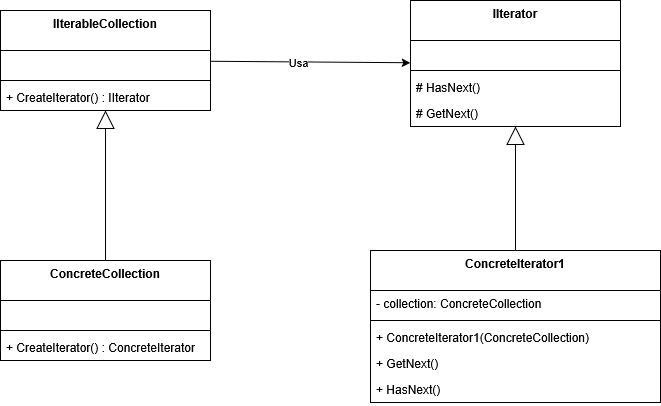

The diagram above was exported from draw.io. Its source (the exported page's mxGraphModel, read from the mxfile embedded in the PNG):
<mxGraphModel dx="1993" dy="1944" grid="1" gridSize="10" guides="1" tooltips="1" connect="1" arrows="1" fold="1" page="1" pageScale="1" pageWidth="827" pageHeight="1169" math="0" shadow="0">
  <root>
    <mxCell id="0" />
    <mxCell id="1" parent="0" />
    <mxCell id="83oMG1Soc3TxK7EO06dk-6" parent="1" style="swimlane;fontStyle=1;align=center;verticalAlign=top;childLayout=stackLayout;horizontal=1;startSize=40;horizontalStack=0;resizeParent=1;resizeParentMax=0;resizeLast=0;collapsible=1;marginBottom=0;whiteSpace=wrap;html=1;" value="ConcreteIterator1" vertex="1">
      <mxGeometry height="152" width="290" x="290" y="220" as="geometry" />
    </mxCell>
    <mxCell id="83oMG1Soc3TxK7EO06dk-7" parent="83oMG1Soc3TxK7EO06dk-6" style="text;strokeColor=none;fillColor=none;align=left;verticalAlign=top;spacingLeft=4;spacingRight=4;overflow=hidden;rotatable=0;points=[[0,0.5],[1,0.5]];portConstraint=eastwest;whiteSpace=wrap;html=1;" value="- collection: ConcreteCollection" vertex="1">
      <mxGeometry height="26" width="290" y="40" as="geometry" />
    </mxCell>
    <mxCell id="83oMG1Soc3TxK7EO06dk-8" parent="83oMG1Soc3TxK7EO06dk-6" style="line;strokeWidth=1;fillColor=none;align=left;verticalAlign=middle;spacingTop=-1;spacingLeft=3;spacingRight=3;rotatable=0;labelPosition=right;points=[];portConstraint=eastwest;strokeColor=inherit;" value="" vertex="1">
      <mxGeometry height="8" width="290" y="66" as="geometry" />
    </mxCell>
    <mxCell id="AZI9iGA9m4LZaXed2W2p-3" parent="83oMG1Soc3TxK7EO06dk-6" style="text;strokeColor=none;fillColor=none;align=left;verticalAlign=top;spacingLeft=4;spacingRight=4;overflow=hidden;rotatable=0;points=[[0,0.5],[1,0.5]];portConstraint=eastwest;whiteSpace=wrap;html=1;" value="&lt;div&gt;+ ConcreteIterator1(ConcreteCollection)&lt;/div&gt;" vertex="1">
      <mxGeometry height="26" width="290" y="74" as="geometry" />
    </mxCell>
    <mxCell id="N5HSppPBugAI9EG3etv--1" parent="83oMG1Soc3TxK7EO06dk-6" style="text;strokeColor=none;fillColor=none;align=left;verticalAlign=top;spacingLeft=4;spacingRight=4;overflow=hidden;rotatable=0;points=[[0,0.5],[1,0.5]];portConstraint=eastwest;whiteSpace=wrap;html=1;" value="&lt;div&gt;+ GetNext()&lt;/div&gt;" vertex="1">
      <mxGeometry height="26" width="290" y="100" as="geometry" />
    </mxCell>
    <mxCell id="ySSEqPzgTHbg05YKII4v-6" parent="83oMG1Soc3TxK7EO06dk-6" style="text;strokeColor=none;fillColor=none;align=left;verticalAlign=top;spacingLeft=4;spacingRight=4;overflow=hidden;rotatable=0;points=[[0,0.5],[1,0.5]];portConstraint=eastwest;whiteSpace=wrap;html=1;" value="+ HasNext()" vertex="1">
      <mxGeometry height="26" width="290" y="126" as="geometry" />
    </mxCell>
    <mxCell id="WGzU9PT1A8H31ar1cidR-1" parent="1" style="swimlane;fontStyle=1;align=center;verticalAlign=top;childLayout=stackLayout;horizontal=1;startSize=40;horizontalStack=0;resizeParent=1;resizeParentMax=0;resizeLast=0;collapsible=1;marginBottom=0;whiteSpace=wrap;html=1;" value="IIterator" vertex="1">
      <mxGeometry height="126" width="210" x="330" y="-30" as="geometry" />
    </mxCell>
    <mxCell id="WGzU9PT1A8H31ar1cidR-12" parent="WGzU9PT1A8H31ar1cidR-1" style="text;strokeColor=none;fillColor=none;align=left;verticalAlign=top;spacingLeft=4;spacingRight=4;overflow=hidden;rotatable=0;points=[[0,0.5],[1,0.5]];portConstraint=eastwest;whiteSpace=wrap;html=1;" value="&amp;nbsp;" vertex="1">
      <mxGeometry height="26" width="210" y="40" as="geometry" />
    </mxCell>
    <mxCell id="WGzU9PT1A8H31ar1cidR-3" parent="WGzU9PT1A8H31ar1cidR-1" style="line;strokeWidth=1;fillColor=none;align=left;verticalAlign=middle;spacingTop=-1;spacingLeft=3;spacingRight=3;rotatable=0;labelPosition=right;points=[];portConstraint=eastwest;strokeColor=inherit;" value="" vertex="1">
      <mxGeometry height="8" width="210" y="66" as="geometry" />
    </mxCell>
    <mxCell id="AZI9iGA9m4LZaXed2W2p-2" parent="WGzU9PT1A8H31ar1cidR-1" style="text;strokeColor=none;fillColor=none;align=left;verticalAlign=top;spacingLeft=4;spacingRight=4;overflow=hidden;rotatable=0;points=[[0,0.5],[1,0.5]];portConstraint=eastwest;whiteSpace=wrap;html=1;" value="# HasNext()" vertex="1">
      <mxGeometry height="26" width="210" y="74" as="geometry" />
    </mxCell>
    <mxCell id="ySSEqPzgTHbg05YKII4v-2" parent="WGzU9PT1A8H31ar1cidR-1" style="text;strokeColor=none;fillColor=none;align=left;verticalAlign=top;spacingLeft=4;spacingRight=4;overflow=hidden;rotatable=0;points=[[0,0.5],[1,0.5]];portConstraint=eastwest;whiteSpace=wrap;html=1;" value="# GetNext()" vertex="1">
      <mxGeometry height="26" width="210" y="100" as="geometry" />
    </mxCell>
    <mxCell id="WGzU9PT1A8H31ar1cidR-16" edge="1" parent="1" source="83oMG1Soc3TxK7EO06dk-6" style="endArrow=block;endSize=16;endFill=0;html=1;rounded=0;" target="WGzU9PT1A8H31ar1cidR-1" value="">
      <mxGeometry relative="1" width="160" as="geometry">
        <Array as="points" />
        <mxPoint x="390" y="260" as="sourcePoint" />
        <mxPoint x="470" y="230" as="targetPoint" />
      </mxGeometry>
    </mxCell>
    <mxCell id="N5HSppPBugAI9EG3etv--5" parent="1" style="swimlane;fontStyle=1;align=center;verticalAlign=top;childLayout=stackLayout;horizontal=1;startSize=40;horizontalStack=0;resizeParent=1;resizeParentMax=0;resizeLast=0;collapsible=1;marginBottom=0;whiteSpace=wrap;html=1;" value="IIterableCollection" vertex="1">
      <mxGeometry height="100" width="210" x="-80" y="-20" as="geometry" />
    </mxCell>
    <mxCell id="N5HSppPBugAI9EG3etv--6" parent="N5HSppPBugAI9EG3etv--5" style="text;strokeColor=none;fillColor=none;align=left;verticalAlign=top;spacingLeft=4;spacingRight=4;overflow=hidden;rotatable=0;points=[[0,0.5],[1,0.5]];portConstraint=eastwest;whiteSpace=wrap;html=1;" value="&amp;nbsp;" vertex="1">
      <mxGeometry height="26" width="210" y="40" as="geometry" />
    </mxCell>
    <mxCell id="N5HSppPBugAI9EG3etv--7" parent="N5HSppPBugAI9EG3etv--5" style="line;strokeWidth=1;fillColor=none;align=left;verticalAlign=middle;spacingTop=-1;spacingLeft=3;spacingRight=3;rotatable=0;labelPosition=right;points=[];portConstraint=eastwest;strokeColor=inherit;" value="" vertex="1">
      <mxGeometry height="8" width="210" y="66" as="geometry" />
    </mxCell>
    <mxCell id="N5HSppPBugAI9EG3etv--8" parent="N5HSppPBugAI9EG3etv--5" style="text;strokeColor=none;fillColor=none;align=left;verticalAlign=top;spacingLeft=4;spacingRight=4;overflow=hidden;rotatable=0;points=[[0,0.5],[1,0.5]];portConstraint=eastwest;whiteSpace=wrap;html=1;" value="+ CreateIterator() : IIterator" vertex="1">
      <mxGeometry height="26" width="210" y="74" as="geometry" />
    </mxCell>
    <mxCell id="N5HSppPBugAI9EG3etv--9" parent="1" style="swimlane;fontStyle=1;align=center;verticalAlign=top;childLayout=stackLayout;horizontal=1;startSize=40;horizontalStack=0;resizeParent=1;resizeParentMax=0;resizeLast=0;collapsible=1;marginBottom=0;whiteSpace=wrap;html=1;" value="ConcreteCollection" vertex="1">
      <mxGeometry height="100" width="210" x="-80" y="230" as="geometry" />
    </mxCell>
    <mxCell id="N5HSppPBugAI9EG3etv--10" parent="N5HSppPBugAI9EG3etv--9" style="text;strokeColor=none;fillColor=none;align=left;verticalAlign=top;spacingLeft=4;spacingRight=4;overflow=hidden;rotatable=0;points=[[0,0.5],[1,0.5]];portConstraint=eastwest;whiteSpace=wrap;html=1;" value="&amp;nbsp;" vertex="1">
      <mxGeometry height="26" width="210" y="40" as="geometry" />
    </mxCell>
    <mxCell id="N5HSppPBugAI9EG3etv--11" parent="N5HSppPBugAI9EG3etv--9" style="line;strokeWidth=1;fillColor=none;align=left;verticalAlign=middle;spacingTop=-1;spacingLeft=3;spacingRight=3;rotatable=0;labelPosition=right;points=[];portConstraint=eastwest;strokeColor=inherit;" value="" vertex="1">
      <mxGeometry height="8" width="210" y="66" as="geometry" />
    </mxCell>
    <mxCell id="N5HSppPBugAI9EG3etv--12" parent="N5HSppPBugAI9EG3etv--9" style="text;strokeColor=none;fillColor=none;align=left;verticalAlign=top;spacingLeft=4;spacingRight=4;overflow=hidden;rotatable=0;points=[[0,0.5],[1,0.5]];portConstraint=eastwest;whiteSpace=wrap;html=1;" value="+ CreateIterator() : ConcreteIterator" vertex="1">
      <mxGeometry height="26" width="210" y="74" as="geometry" />
    </mxCell>
    <mxCell id="ySSEqPzgTHbg05YKII4v-8" edge="1" parent="1" source="N5HSppPBugAI9EG3etv--9" style="endArrow=block;endSize=16;endFill=0;html=1;rounded=0;" target="N5HSppPBugAI9EG3etv--5" value="">
      <mxGeometry relative="1" width="160" as="geometry">
        <Array as="points" />
        <mxPoint x="410" y="334" as="sourcePoint" />
        <mxPoint x="410" y="210" as="targetPoint" />
      </mxGeometry>
    </mxCell>
    <mxCell id="ySSEqPzgTHbg05YKII4v-9" edge="1" parent="1" source="N5HSppPBugAI9EG3etv--5" style="endArrow=classic;html=1;rounded=0;" target="WGzU9PT1A8H31ar1cidR-1" value="">
      <mxGeometry height="50" relative="1" width="50" as="geometry">
        <mxPoint x="130" y="200" as="sourcePoint" />
        <mxPoint x="180" y="150" as="targetPoint" />
      </mxGeometry>
    </mxCell>
    <mxCell id="ySSEqPzgTHbg05YKII4v-10" connectable="0" parent="ySSEqPzgTHbg05YKII4v-9" style="edgeLabel;html=1;align=center;verticalAlign=middle;resizable=0;points=[];" value="Usa" vertex="1">
      <mxGeometry relative="1" x="-0.1336" as="geometry">
        <mxPoint as="offset" />
      </mxGeometry>
    </mxCell>
  </root>
</mxGraphModel>